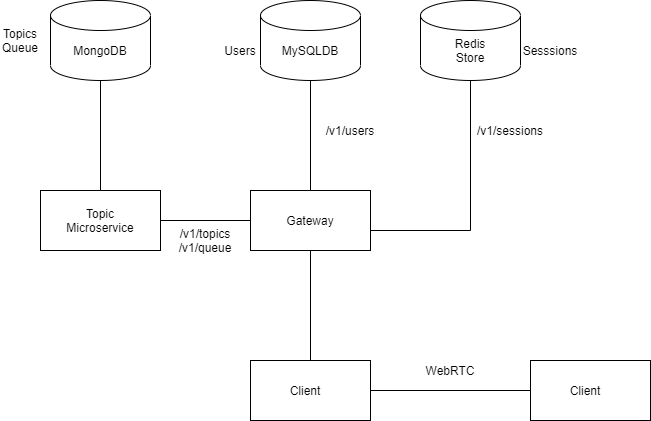

The diagram above was exported from draw.io. Its source (the exported page's mxGraphModel, read from the mxfile embedded in the PNG):
<mxGraphModel dx="1422" dy="794" grid="1" gridSize="10" guides="1" tooltips="1" connect="1" arrows="1" fold="1" page="1" pageScale="1" pageWidth="850" pageHeight="1100" math="0" shadow="0">
  <root>
    <mxCell id="0" />
    <mxCell id="1" parent="0" />
    <mxCell id="zyCQhl5VCbnuQq1uCr-e-3" value="" style="shape=cylinder3;whiteSpace=wrap;html=1;boundedLbl=1;backgroundOutline=1;size=15;" vertex="1" parent="1">
      <mxGeometry x="80" y="180" width="100" height="80" as="geometry" />
    </mxCell>
    <mxCell id="zyCQhl5VCbnuQq1uCr-e-4" value="MongoDB" style="text;html=1;strokeColor=none;fillColor=none;align=center;verticalAlign=middle;whiteSpace=wrap;rounded=0;" vertex="1" parent="1">
      <mxGeometry x="110" y="220" width="40" height="20" as="geometry" />
    </mxCell>
    <mxCell id="zyCQhl5VCbnuQq1uCr-e-5" value="" style="shape=cylinder3;whiteSpace=wrap;html=1;boundedLbl=1;backgroundOutline=1;size=15;" vertex="1" parent="1">
      <mxGeometry x="290" y="180" width="100" height="80" as="geometry" />
    </mxCell>
    <mxCell id="zyCQhl5VCbnuQq1uCr-e-6" value="MySQLDB" style="text;html=1;strokeColor=none;fillColor=none;align=center;verticalAlign=middle;whiteSpace=wrap;rounded=0;" vertex="1" parent="1">
      <mxGeometry x="320" y="220" width="40" height="20" as="geometry" />
    </mxCell>
    <mxCell id="zyCQhl5VCbnuQq1uCr-e-8" value="" style="rounded=0;whiteSpace=wrap;html=1;" vertex="1" parent="1">
      <mxGeometry x="70" y="370" width="120" height="60" as="geometry" />
    </mxCell>
    <mxCell id="zyCQhl5VCbnuQq1uCr-e-9" value="Topic Microservice" style="text;html=1;strokeColor=none;fillColor=none;align=center;verticalAlign=middle;whiteSpace=wrap;rounded=0;" vertex="1" parent="1">
      <mxGeometry x="110" y="390" width="40" height="20" as="geometry" />
    </mxCell>
    <mxCell id="zyCQhl5VCbnuQq1uCr-e-10" value="" style="shape=cylinder3;whiteSpace=wrap;html=1;boundedLbl=1;backgroundOutline=1;size=15;" vertex="1" parent="1">
      <mxGeometry x="450" y="180" width="100" height="80" as="geometry" />
    </mxCell>
    <mxCell id="zyCQhl5VCbnuQq1uCr-e-11" value="Redis Store" style="text;html=1;strokeColor=none;fillColor=none;align=center;verticalAlign=middle;whiteSpace=wrap;rounded=0;" vertex="1" parent="1">
      <mxGeometry x="480" y="220" width="40" height="20" as="geometry" />
    </mxCell>
    <mxCell id="zyCQhl5VCbnuQq1uCr-e-12" value="" style="endArrow=none;html=1;entryX=0.5;entryY=1;entryDx=0;entryDy=0;entryPerimeter=0;" edge="1" parent="1" source="zyCQhl5VCbnuQq1uCr-e-8" target="zyCQhl5VCbnuQq1uCr-e-3">
      <mxGeometry width="50" height="50" relative="1" as="geometry">
        <mxPoint x="360" y="420" as="sourcePoint" />
        <mxPoint x="410" y="370" as="targetPoint" />
      </mxGeometry>
    </mxCell>
    <mxCell id="zyCQhl5VCbnuQq1uCr-e-13" value="/v1/topics&lt;br&gt;/v1/queue" style="text;html=1;strokeColor=none;fillColor=none;align=center;verticalAlign=middle;whiteSpace=wrap;rounded=0;" vertex="1" parent="1">
      <mxGeometry x="190" y="390" width="90" height="60" as="geometry" />
    </mxCell>
    <mxCell id="zyCQhl5VCbnuQq1uCr-e-14" value="Topics&lt;br&gt;Queue" style="text;html=1;strokeColor=none;fillColor=none;align=center;verticalAlign=middle;whiteSpace=wrap;rounded=0;" vertex="1" parent="1">
      <mxGeometry x="30" y="210" width="40" height="20" as="geometry" />
    </mxCell>
    <mxCell id="zyCQhl5VCbnuQq1uCr-e-15" value="Users" style="text;html=1;strokeColor=none;fillColor=none;align=center;verticalAlign=middle;whiteSpace=wrap;rounded=0;" vertex="1" parent="1">
      <mxGeometry x="250" y="220" width="40" height="20" as="geometry" />
    </mxCell>
    <mxCell id="zyCQhl5VCbnuQq1uCr-e-16" value="Sesssions" style="text;html=1;strokeColor=none;fillColor=none;align=center;verticalAlign=middle;whiteSpace=wrap;rounded=0;" vertex="1" parent="1">
      <mxGeometry x="560" y="220" width="40" height="20" as="geometry" />
    </mxCell>
    <mxCell id="zyCQhl5VCbnuQq1uCr-e-17" value="" style="rounded=0;whiteSpace=wrap;html=1;" vertex="1" parent="1">
      <mxGeometry x="280" y="540" width="120" height="60" as="geometry" />
    </mxCell>
    <mxCell id="zyCQhl5VCbnuQq1uCr-e-18" value="Client" style="text;html=1;strokeColor=none;fillColor=none;align=center;verticalAlign=middle;whiteSpace=wrap;rounded=0;" vertex="1" parent="1">
      <mxGeometry x="320" y="560" width="30" height="20" as="geometry" />
    </mxCell>
    <mxCell id="zyCQhl5VCbnuQq1uCr-e-19" value="" style="rounded=0;whiteSpace=wrap;html=1;" vertex="1" parent="1">
      <mxGeometry x="280" y="370" width="120" height="60" as="geometry" />
    </mxCell>
    <mxCell id="zyCQhl5VCbnuQq1uCr-e-20" value="Gateway" style="text;html=1;strokeColor=none;fillColor=none;align=center;verticalAlign=middle;whiteSpace=wrap;rounded=0;" vertex="1" parent="1">
      <mxGeometry x="320" y="390" width="40" height="20" as="geometry" />
    </mxCell>
    <mxCell id="zyCQhl5VCbnuQq1uCr-e-22" value="" style="endArrow=none;html=1;exitX=1;exitY=0.5;exitDx=0;exitDy=0;entryX=0;entryY=0.5;entryDx=0;entryDy=0;" edge="1" parent="1" source="zyCQhl5VCbnuQq1uCr-e-8" target="zyCQhl5VCbnuQq1uCr-e-19">
      <mxGeometry width="50" height="50" relative="1" as="geometry">
        <mxPoint x="400" y="410" as="sourcePoint" />
        <mxPoint x="450" y="360" as="targetPoint" />
      </mxGeometry>
    </mxCell>
    <mxCell id="zyCQhl5VCbnuQq1uCr-e-23" value="" style="endArrow=none;html=1;entryX=0.5;entryY=1;entryDx=0;entryDy=0;entryPerimeter=0;" edge="1" parent="1" source="zyCQhl5VCbnuQq1uCr-e-19" target="zyCQhl5VCbnuQq1uCr-e-5">
      <mxGeometry width="50" height="50" relative="1" as="geometry">
        <mxPoint x="400" y="410" as="sourcePoint" />
        <mxPoint x="450" y="360" as="targetPoint" />
      </mxGeometry>
    </mxCell>
    <mxCell id="zyCQhl5VCbnuQq1uCr-e-24" value="" style="endArrow=none;html=1;" edge="1" parent="1">
      <mxGeometry width="50" height="50" relative="1" as="geometry">
        <mxPoint x="400" y="410" as="sourcePoint" />
        <mxPoint x="500" y="410" as="targetPoint" />
      </mxGeometry>
    </mxCell>
    <mxCell id="zyCQhl5VCbnuQq1uCr-e-25" value="" style="endArrow=none;html=1;entryX=0.5;entryY=1;entryDx=0;entryDy=0;entryPerimeter=0;" edge="1" parent="1" target="zyCQhl5VCbnuQq1uCr-e-10">
      <mxGeometry width="50" height="50" relative="1" as="geometry">
        <mxPoint x="500" y="410" as="sourcePoint" />
        <mxPoint x="520" y="310" as="targetPoint" />
      </mxGeometry>
    </mxCell>
    <mxCell id="zyCQhl5VCbnuQq1uCr-e-26" value="" style="endArrow=none;html=1;exitX=0.5;exitY=1;exitDx=0;exitDy=0;entryX=0.5;entryY=0;entryDx=0;entryDy=0;" edge="1" parent="1" source="zyCQhl5VCbnuQq1uCr-e-19" target="zyCQhl5VCbnuQq1uCr-e-17">
      <mxGeometry width="50" height="50" relative="1" as="geometry">
        <mxPoint x="400" y="410" as="sourcePoint" />
        <mxPoint x="450" y="360" as="targetPoint" />
      </mxGeometry>
    </mxCell>
    <mxCell id="zyCQhl5VCbnuQq1uCr-e-28" value="" style="rounded=0;whiteSpace=wrap;html=1;" vertex="1" parent="1">
      <mxGeometry x="560" y="540" width="120" height="60" as="geometry" />
    </mxCell>
    <mxCell id="zyCQhl5VCbnuQq1uCr-e-29" value="Client" style="text;html=1;strokeColor=none;fillColor=none;align=center;verticalAlign=middle;whiteSpace=wrap;rounded=0;" vertex="1" parent="1">
      <mxGeometry x="600" y="560" width="30" height="20" as="geometry" />
    </mxCell>
    <mxCell id="zyCQhl5VCbnuQq1uCr-e-30" value="" style="endArrow=none;html=1;entryX=0;entryY=0.5;entryDx=0;entryDy=0;exitX=1;exitY=0.5;exitDx=0;exitDy=0;" edge="1" parent="1" source="zyCQhl5VCbnuQq1uCr-e-17" target="zyCQhl5VCbnuQq1uCr-e-28">
      <mxGeometry width="50" height="50" relative="1" as="geometry">
        <mxPoint x="400" y="575" as="sourcePoint" />
        <mxPoint x="450" y="525" as="targetPoint" />
      </mxGeometry>
    </mxCell>
    <mxCell id="zyCQhl5VCbnuQq1uCr-e-31" value="WebRTC" style="text;html=1;strokeColor=none;fillColor=none;align=center;verticalAlign=middle;whiteSpace=wrap;rounded=0;" vertex="1" parent="1">
      <mxGeometry x="460" y="540" width="40" height="20" as="geometry" />
    </mxCell>
    <mxCell id="zyCQhl5VCbnuQq1uCr-e-32" value="/v1/users&lt;br&gt;" style="text;html=1;strokeColor=none;fillColor=none;align=center;verticalAlign=middle;whiteSpace=wrap;rounded=0;" vertex="1" parent="1">
      <mxGeometry x="360" y="300" width="40" height="20" as="geometry" />
    </mxCell>
    <mxCell id="zyCQhl5VCbnuQq1uCr-e-33" value="/v1/sessions" style="text;html=1;strokeColor=none;fillColor=none;align=center;verticalAlign=middle;whiteSpace=wrap;rounded=0;" vertex="1" parent="1">
      <mxGeometry x="520" y="300" width="40" height="20" as="geometry" />
    </mxCell>
  </root>
</mxGraphModel>